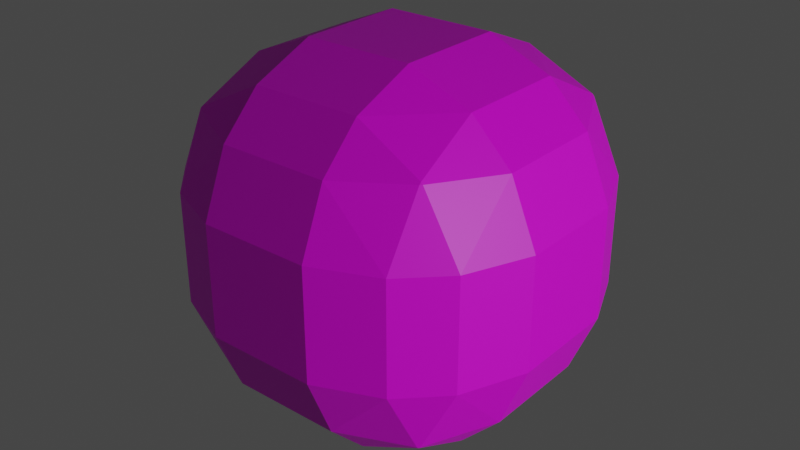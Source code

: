 # Source: Tile1_2.blend  (saved by Blender 3.4.6; exported with 4.5.12 LTS)
import bpy
from mathutils import Matrix  # noqa: F401  (used for matrix-valued properties, if any)

bpy.ops.wm.read_factory_settings(use_empty=True)
scene = bpy.context.scene
scene.name = 'Scene'

# ---- collections
col_collection = bpy.data.collections.new('Collection'); scene.collection.children.link(col_collection)
col_tileset = bpy.data.collections.new('Tileset'); col_collection.children.link(col_tileset)
col_standard_tiles = bpy.data.collections.new('Standard Tiles'); col_tileset.children.link(col_standard_tiles)
col_special_tiles = bpy.data.collections.new('Special Tiles'); col_tileset.children.link(col_special_tiles)

# ---- images (referenced by path relative to the original .blend; pixels are not part of the script)
import os
ASSET_DIR = os.environ.get("B2B_ASSET_DIR", "")  # directory of the original .blend (textures are referenced by path, not embedded)
HERE = os.path.dirname(os.path.abspath(__file__))  # packed textures are extracted next to this script under _unpacked/

def load_image(name, relpath, width, height, colorspace="sRGB"):
    """Load a texture the original file referenced (path relative to the .blend, or extracted next to this script)."""
    p = next((c for c in (os.path.join(HERE, relpath), os.path.join(ASSET_DIR, relpath)) if relpath and os.path.exists(c)), "")
    if p:
        img = bpy.data.images.load(p, check_existing=True)
        img.name = name
    else:  # same state as the original file: an image datablock whose file is absent (Cycles renders it pink)
        img = bpy.data.images.new(name, width, height)
        img.source = "FILE"
        img.filepath = "//" + (relpath or name)
    img.colorspace_settings.name = colorspace
    return img
img_texturarocablava_png = load_image('TexturaRocaBlava.png', 'TexturaRocaBlava.png', 1024, 1024, 'sRGB')

# ---- materials (node trees are filled in below, after node groups)
mat_material_019 = bpy.data.materials.new('Material.019')
mat_material_019.use_transparent_shadow = False

# ---- material node trees
mat_material_019.use_nodes = True; mat_material_019.node_tree.nodes.clear()
_N = mat_material_019.node_tree.nodes; _L = mat_material_019.node_tree.links
n0 = _N.new('ShaderNodeBsdfPrincipled'); n0.name = 'Principled BSDF'; n0.location = (10, 300)
n0.distribution = 'GGX'
n0.subsurface_method = 'RANDOM_WALK_SKIN'
n0.inputs[3].default_value = 1.45
n0.inputs[27].default_value = (0.0, 0.0, 0.0, 1.0)
n0.inputs[28].default_value = 1.0
n1 = _N.new('ShaderNodeOutputMaterial'); n1.name = 'Material Output'; n1.location = (300, 300)
n2 = _N.new('ShaderNodeTexImage'); n2.name = 'Image Texture'; n2.location = (-280, 275)
n2.image = img_texturarocablava_png
_L.new(n0.outputs[0], n1.inputs[0])
_L.new(n2.outputs[0], n0.inputs[0])
n1.is_active_output = True

# ---- world
world_world = bpy.data.worlds.new('World'); scene.world = world_world
world_world.use_nodes = True; world_world.node_tree.nodes.clear()
_N = world_world.node_tree.nodes; _L = world_world.node_tree.links
n0 = _N.new('ShaderNodeOutputWorld'); n0.name = 'World Output'; n0.location = (300, 300)
n1 = _N.new('ShaderNodeBackground'); n1.name = 'Background'; n1.location = (10, 300)
n1.inputs[0].default_value = (0.05088, 0.05088, 0.05088, 1.0)
_L.new(n1.outputs[0], n0.inputs[0])
n0.is_active_output = True
world_world.color = (0.05088, 0.05088, 0.05088)
world_world.use_sun_shadow = False
world_world.sun_shadow_jitter_overblur = 0.0

# ---- lights
light_spot = bpy.data.lights.new('Spot', 'SPOT')
light_spot.transmission_factor = 0.0
light_spot.energy = 4698.0
light_spot.shadow_soft_size = 0.25
light_spot.shadow_maximum_resolution = 0.006
light_spot.use_absolute_resolution = True
light_spot.spot_size = 2.211

# ---- meshes
me_cube_020 = bpy.data.meshes.new('Cube.020')
me_cube_020.from_pydata([(-0.6414, -0.3, -0.8586), (-0.3, -0.3, -1.0), (-0.3, -0.6414, -0.8586), (-0.6633, -0.6633, -0.6734), (-0.3, -0.8586, -0.6414), (-0.3, -1.0, -0.3), (-0.6414, -0.8586, -0.3), (-0.6633, -0.6734, -0.6633), (-0.8586, -0.3, -0.6414), (-0.6734, -0.6633, -0.6633), (-0.8586, -0.6414, -0.3), (-1.0, -0.3, -0.3), (-0.6414, -0.8586, 0.3), (-0.3, -1.0, 0.3), (-0.3, -0.8586, 0.6414), (-0.6633, -0.6734, 0.6633), (-0.3, -0.6414, 0.8586), (-0.3, -0.3, 1.0), (-0.6414, -0.3, 0.8586), (-0.6633, -0.6633, 0.6734), (-0.8586, -0.6414, 0.3), (-0.6734, -0.6633, 0.6633), (-0.8586, -0.3, 0.6414), (-1.0, -0.3, 0.3), (-0.3, 0.6414, -0.8586), (-0.3, 0.3, -1.0), (-0.6414, 0.3, -0.8586), (-0.6633, 0.6633, -0.6734), (-0.8586, 0.3, -0.6414), (-1.0, 0.3, -0.3), (-0.8586, 0.6414, -0.3), (-0.6734, 0.6633, -0.6633), (-0.3, 0.8586, -0.6414), (-0.6633, 0.6734, -0.6633), (-0.6414, 0.8586, -0.3), (-0.3, 1.0, -0.3), (-0.6414, 0.3, 0.8586), (-0.3, 0.3, 1.0), (-0.3, 0.6414, 0.8586), (-0.6633, 0.6633, 0.6734), (-0.3, 0.8586, 0.6414), (-0.3, 1.0, 0.3), (-0.6414, 0.8586, 0.3), (-0.6633, 0.6734, 0.6633), (-0.8586, 0.3, 0.6414), (-0.6734, 0.6633, 0.6633), (-0.8586, 0.6414, 0.3), (-1.0, 0.3, 0.3), (0.3, -0.6414, -0.8586), (0.3, -0.3, -1.0), (0.6414, -0.3, -0.8586), (0.6633, -0.6633, -0.6734), (0.8586, -0.3, -0.6414), (1.0, -0.3, -0.3), (0.8586, -0.6414, -0.3), (0.6734, -0.6633, -0.6633), (0.3, -0.8586, -0.6414), (0.6633, -0.6734, -0.6633), (0.6414, -0.8586, -0.3), (0.3, -1.0, -0.3), (0.6414, -0.3, 0.8586), (0.3, -0.3, 1.0), (0.3, -0.6414, 0.8586), (0.6633, -0.6633, 0.6734), (0.3, -0.8586, 0.6414), (0.3, -1.0, 0.3), (0.6414, -0.8586, 0.3), (0.6633, -0.6734, 0.6633), (0.8586, -0.3, 0.6414), (0.6734, -0.6633, 0.6633), (0.8586, -0.6414, 0.3), (1.0, -0.3, 0.3), (0.6414, 0.3, -0.8586), (0.3, 0.3, -1.0), (0.3, 0.6414, -0.8586), (0.6633, 0.6633, -0.6734), (0.3, 0.8586, -0.6414), (0.3, 1.0, -0.3), (0.6414, 0.8586, -0.3), (0.6633, 0.6734, -0.6633), (0.8586, 0.3, -0.6414), (0.6734, 0.6633, -0.6633), (0.8586, 0.6414, -0.3), (1.0, 0.3, -0.3), (0.3, 0.6414, 0.8586), (0.3, 0.3, 1.0), (0.6414, 0.3, 0.8586), (0.6633, 0.6633, 0.6734), (0.8586, 0.3, 0.6414), (1.0, 0.3, 0.3), (0.8586, 0.6414, 0.3), (0.6734, 0.6633, 0.6633), (0.3, 0.8586, 0.6414), (0.6633, 0.6734, 0.6633), (0.6414, 0.8586, 0.3), (0.3, 1.0, 0.3)], [], [(11, 23, 47, 29), (86, 60, 68, 88), (74, 24, 32, 76), (15, 19, 21), (39, 43, 45), (25, 73, 49, 1), (62, 16, 14, 64), (42, 34, 30, 46), (38, 84, 92, 40), (50, 72, 80, 52), (75, 79, 81), (90, 82, 78, 94), (3, 7, 9), (59, 65, 13, 5), (85, 37, 17, 61), (35, 41, 95, 77), (27, 31, 33), (51, 55, 57), (87, 91, 93), (66, 58, 54, 70), (63, 67, 69), (83, 89, 71, 53), (6, 12, 20, 10), (18, 36, 44, 22), (2, 48, 56, 4), (0, 1, 2, 3), (4, 5, 6, 7), (8, 9, 10, 11), (12, 13, 14, 15), (16, 17, 18, 19), (20, 21, 22, 23), (24, 25, 26, 27), (28, 29, 30, 31), (32, 33, 34, 35), (36, 37, 38, 39), (40, 41, 42, 43), (44, 45, 46, 47), (48, 49, 50, 51), (52, 53, 54, 55), (56, 57, 58, 59), (60, 61, 62, 63), (64, 65, 66, 67), (68, 69, 70, 71), (72, 73, 74, 75), (76, 77, 78, 79), (80, 81, 82, 83), (84, 85, 86, 87), (88, 89, 90, 91), (92, 93, 94, 95), (8, 0, 3, 9), (2, 4, 7, 3), (6, 10, 9, 7), (20, 12, 15, 21), (14, 16, 19, 15), (18, 22, 21, 19), (32, 24, 27, 33), (26, 28, 31, 27), (30, 34, 33, 31), (44, 36, 39, 45), (38, 40, 43, 39), (42, 46, 45, 43), (56, 48, 51, 57), (50, 52, 55, 51), (54, 58, 57, 55), (68, 60, 63, 69), (62, 64, 67, 63), (66, 70, 69, 67), (80, 72, 75, 81), (74, 76, 79, 75), (78, 82, 81, 79), (92, 84, 87, 93), (86, 88, 91, 87), (90, 94, 93, 91), (25, 1, 0, 26), (11, 29, 28, 8), (5, 13, 12, 6), (23, 11, 10, 20), (17, 37, 36, 18), (47, 23, 22, 44), (41, 35, 34, 42), (29, 47, 46, 30), (73, 25, 24, 74), (35, 77, 76, 32), (37, 85, 84, 38), (95, 41, 40, 92), (89, 83, 82, 90), (77, 95, 94, 78), (49, 73, 72, 50), (83, 53, 52, 80), (85, 61, 60, 86), (71, 89, 88, 68), (65, 59, 58, 66), (53, 71, 70, 54), (1, 49, 48, 2), (59, 5, 4, 56), (61, 17, 16, 62), (13, 65, 64, 14), (26, 0, 8, 28)])
_uv = me_cube_020.uv_layers.new(name='UVMap')
_uv.uv.foreach_set('vector', [0.35, 0.3939, 0.35, 0.6061, 0.65, 0.6061, 0.65, 0.3939, 0.8207, 0.6061, 0.8207, 0.3939, 0.9293, 0.3939, 0.9293, 0.6061, 0.65, 0.7267, 0.35, 0.7267, 0.35, 0.8035, 0.65, 0.8035, 0.1684, 0.262, 0.1684, 0.2655, 0.1633, 0.2655, 0.1684, 0.7345, 0.1684, 0.738, 0.1633, 0.7345, 0.35, 0.6061, 0.65, 0.6061, 0.65, 0.3939, 0.35, 0.3939, 0.65, 0.2733, 0.35, 0.2733, 0.35, 0.1965, 0.65, 0.1965, 0.1793, 0.6061, 0.1793, 0.3939, 0.07071, 0.3939, 0.07071, 0.6061, 0.35, 0.7267, 0.65, 0.7267, 0.65, 0.8035, 0.35, 0.8035, 0.8207, 0.3939, 0.8207, 0.6061, 0.9293, 0.6061, 0.9293, 0.3939, 0.8316, 0.7345, 0.8316, 0.738, 0.8367, 0.7345, 0.9293, 0.6061, 0.9293, 0.3939, 0.8207, 0.3939, 0.8207, 0.6061, 0.1684, 0.2655, 0.1684, 0.262, 0.1633, 0.2655, 0.65, 0.3939, 0.65, 0.6061, 0.35, 0.6061, 0.35, 0.3939, 0.65, 0.6061, 0.35, 0.6061, 0.35, 0.3939, 0.65, 0.3939, 0.35, 0.3939, 0.35, 0.6061, 0.65, 0.6061, 0.65, 0.3939, 0.1684, 0.7345, 0.1633, 0.7345, 0.1684, 0.738, 0.8316, 0.2655, 0.8367, 0.2655, 0.8316, 0.262, 0.8316, 0.7345, 0.8367, 0.7345, 0.8316, 0.738, 0.8207, 0.6061, 0.8207, 0.3939, 0.9293, 0.3939, 0.9293, 0.6061, 0.8316, 0.2655, 0.8316, 0.262, 0.8367, 0.2655, 0.65, 0.3939, 0.65, 0.6061, 0.35, 0.6061, 0.35, 0.3939, 0.1793, 0.3939, 0.1793, 0.6061, 0.07071, 0.6061, 0.07071, 0.3939, 0.1793, 0.3939, 0.1793, 0.6061, 0.07071, 0.6061, 0.07071, 0.3939, 0.35, 0.2733, 0.65, 0.2733, 0.65, 0.1965, 0.35, 0.1965, 0.1793, 0.3939, 0.35, 0.3939, 0.35, 0.2733, 0.1684, 0.2655, 0.35, 0.2733, 0.35, 0.3939, 0.1793, 0.3939, 0.1684, 0.2655, 0.35, 0.2733, 0.1684, 0.2655, 0.1793, 0.3939, 0.35, 0.3939, 0.1793, 0.6061, 0.35, 0.6061, 0.35, 0.7267, 0.1684, 0.7345, 0.35, 0.2733, 0.35, 0.3939, 0.1793, 0.3939, 0.1684, 0.2655, 0.1793, 0.6061, 0.1684, 0.7345, 0.35, 0.7267, 0.35, 0.6061, 0.35, 0.7267, 0.35, 0.6061, 0.1793, 0.6061, 0.1684, 0.7345, 0.65, 0.2733, 0.65, 0.3939, 0.8207, 0.3939, 0.8316, 0.2655, 0.35, 0.2733, 0.1684, 0.2655, 0.1793, 0.3939, 0.35, 0.3939, 0.1793, 0.6061, 0.35, 0.6061, 0.35, 0.7267, 0.1684, 0.7345, 0.35, 0.7267, 0.35, 0.6061, 0.1793, 0.6061, 0.1684, 0.7345, 0.65, 0.7267, 0.8316, 0.7345, 0.8207, 0.6061, 0.65, 0.6061, 0.65, 0.2733, 0.65, 0.3939, 0.8207, 0.3939, 0.8316, 0.2655, 0.35, 0.2733, 0.35, 0.3939, 0.1793, 0.3939, 0.1684, 0.2655, 0.65, 0.2733, 0.8316, 0.2655, 0.8207, 0.3939, 0.65, 0.3939, 0.8207, 0.3939, 0.65, 0.3939, 0.65, 0.2733, 0.8316, 0.2655, 0.65, 0.7267, 0.65, 0.6061, 0.8207, 0.6061, 0.8316, 0.7345, 0.35, 0.7267, 0.1684, 0.7345, 0.1793, 0.6061, 0.35, 0.6061, 0.8207, 0.6061, 0.65, 0.6061, 0.65, 0.7267, 0.8316, 0.7345, 0.65, 0.2733, 0.65, 0.3939, 0.8207, 0.3939, 0.8316, 0.2655, 0.65, 0.2733, 0.8316, 0.2655, 0.8207, 0.3939, 0.65, 0.3939, 0.65, 0.7267, 0.65, 0.6061, 0.8207, 0.6061, 0.8316, 0.7345, 0.65, 0.7267, 0.65, 0.6061, 0.8207, 0.6061, 0.8316, 0.7345, 0.65, 0.7267, 0.8316, 0.7345, 0.8207, 0.6061, 0.65, 0.6061, 0.07071, 0.3939, 0.1793, 0.3939, 0.1684, 0.2655, 0.1633, 0.2655, 0.35, 0.2733, 0.35, 0.1965, 0.1684, 0.262, 0.1684, 0.2655, 0.1793, 0.3939, 0.07071, 0.3939, 0.1633, 0.2655, 0.1684, 0.2655, 0.07071, 0.6061, 0.1793, 0.6061, 0.1684, 0.7345, 0.1633, 0.7345, 0.35, 0.1965, 0.35, 0.2733, 0.1684, 0.2655, 0.1684, 0.262, 0.1793, 0.3939, 0.07071, 0.3939, 0.1633, 0.2655, 0.1684, 0.2655, 0.35, 0.8035, 0.35, 0.7267, 0.1684, 0.7345, 0.1684, 0.738, 0.1793, 0.6061, 0.07071, 0.6061, 0.1633, 0.7345, 0.1684, 0.7345, 0.07071, 0.3939, 0.1793, 0.3939, 0.1684, 0.2655, 0.1633, 0.2655, 0.07071, 0.6061, 0.1793, 0.6061, 0.1684, 0.7345, 0.1633, 0.7345, 0.35, 0.7267, 0.35, 0.8035, 0.1684, 0.738, 0.1684, 0.7345, 0.1793, 0.6061, 0.07071, 0.6061, 0.1633, 0.7345, 0.1684, 0.7345, 0.65, 0.1965, 0.65, 0.2733, 0.8316, 0.2655, 0.8316, 0.262, 0.8207, 0.3939, 0.9293, 0.3939, 0.8367, 0.2655, 0.8316, 0.2655, 0.9293, 0.3939, 0.8207, 0.3939, 0.8316, 0.2655, 0.8367, 0.2655, 0.9293, 0.3939, 0.8207, 0.3939, 0.8316, 0.2655, 0.8367, 0.2655, 0.65, 0.2733, 0.65, 0.1965, 0.8316, 0.262, 0.8316, 0.2655, 0.8207, 0.6061, 0.9293, 0.6061, 0.8367, 0.7345, 0.8316, 0.7345, 0.9293, 0.6061, 0.8207, 0.6061, 0.8316, 0.7345, 0.8367, 0.7345, 0.65, 0.7267, 0.65, 0.8035, 0.8316, 0.738, 0.8316, 0.7345, 0.8207, 0.3939, 0.9293, 0.3939, 0.8367, 0.2655, 0.8316, 0.2655, 0.65, 0.8035, 0.65, 0.7267, 0.8316, 0.7345, 0.8316, 0.738, 0.8207, 0.6061, 0.9293, 0.6061, 0.8367, 0.7345, 0.8316, 0.7345, 0.9293, 0.6061, 0.8207, 0.6061, 0.8316, 0.7345, 0.8367, 0.7345, 0.35, 0.6061, 0.35, 0.3939, 0.1793, 0.3939, 0.1793, 0.6061, 0.35, 0.3939, 0.65, 0.3939, 0.65, 0.2733, 0.35, 0.2733, 0.35, 0.3939, 0.35, 0.6061, 0.1793, 0.6061, 0.1793, 0.3939, 0.35, 0.6061, 0.35, 0.3939, 0.1793, 0.3939, 0.1793, 0.6061, 0.35, 0.3939, 0.35, 0.6061, 0.1793, 0.6061, 0.1793, 0.3939, 0.65, 0.6061, 0.35, 0.6061, 0.35, 0.7267, 0.65, 0.7267, 0.35, 0.6061, 0.35, 0.3939, 0.1793, 0.3939, 0.1793, 0.6061, 0.65, 0.3939, 0.65, 0.6061, 0.8207, 0.6061, 0.8207, 0.3939, 0.65, 0.6061, 0.35, 0.6061, 0.35, 0.7267, 0.65, 0.7267, 0.35, 0.3939, 0.65, 0.3939, 0.65, 0.2733, 0.35, 0.2733, 0.35, 0.6061, 0.65, 0.6061, 0.65, 0.7267, 0.35, 0.7267, 0.65, 0.6061, 0.35, 0.6061, 0.35, 0.7267, 0.65, 0.7267, 0.65, 0.6061, 0.65, 0.3939, 0.8207, 0.3939, 0.8207, 0.6061, 0.65, 0.3939, 0.65, 0.6061, 0.8207, 0.6061, 0.8207, 0.3939, 0.65, 0.3939, 0.65, 0.6061, 0.8207, 0.6061, 0.8207, 0.3939, 0.65, 0.3939, 0.35, 0.3939, 0.35, 0.2733, 0.65, 0.2733, 0.65, 0.6061, 0.65, 0.3939, 0.8207, 0.3939, 0.8207, 0.6061, 0.35, 0.6061, 0.65, 0.6061, 0.65, 0.7267, 0.35, 0.7267, 0.65, 0.6061, 0.65, 0.3939, 0.8207, 0.3939, 0.8207, 0.6061, 0.35, 0.3939, 0.35, 0.6061, 0.1793, 0.6061, 0.1793, 0.3939, 0.35, 0.3939, 0.65, 0.3939, 0.65, 0.2733, 0.35, 0.2733, 0.65, 0.3939, 0.35, 0.3939, 0.35, 0.2733, 0.65, 0.2733, 0.65, 0.3939, 0.35, 0.3939, 0.35, 0.2733, 0.65, 0.2733, 0.35, 0.6061, 0.65, 0.6061, 0.65, 0.7267, 0.35, 0.7267, 0.1793, 0.6061, 0.1793, 0.3939, 0.07071, 0.3939, 0.07071, 0.6061])
me_cube_020.materials.append(mat_material_019)
me_cube_020.update()

# ---- objects
ob_cube = bpy.data.objects.new('Cube', me_cube_020)
ob_spot = bpy.data.objects.new('Spot', light_spot)

# ---- transforms, parenting, visibility, modifiers, constraints
ob_cube.location = (0.1554, 1.0, 0.7295)
ob_spot.location = (15.16, -0.9999, 4.729)
ob_spot.rotation_euler = (0.0, 1.16, 0.0)
ob_spot.scale = (2.926, 1.0, 6.392)

# ---- collection membership
col_collection.objects.link(ob_cube)
col_collection.objects.link(ob_spot)

# ---- scene / render settings (as saved in the file)
scene.frame_start = 1; scene.frame_end = 250; scene.frame_set(1)
scene.render.engine = 'BLENDER_EEVEE_NEXT'
scene.cycles.sampling_pattern = 'TABULATED_SOBOL'
scene.cycles.use_light_tree = False
scene.view_settings.view_transform = 'Filmic'
bpy.context.view_layer.update()

# ---- added for rendering (the .blend has no active camera): camera
cam_auto = bpy.data.cameras.new('AutoCamera')
cam_auto.lens = 50.0
cam_auto.sensor_width = 36.0
cam_auto.clip_end = 1000.0
ob_auto_camera = bpy.data.objects.new('AutoCamera', cam_auto)
scene.collection.objects.link(ob_auto_camera)
ob_auto_camera.location = (3.3605, -2.84603, 3.29353)
ob_auto_camera.rotation_euler = (1.09748, -7.21219e-08, 0.694738)
scene.camera = ob_auto_camera
bpy.context.view_layer.update()
